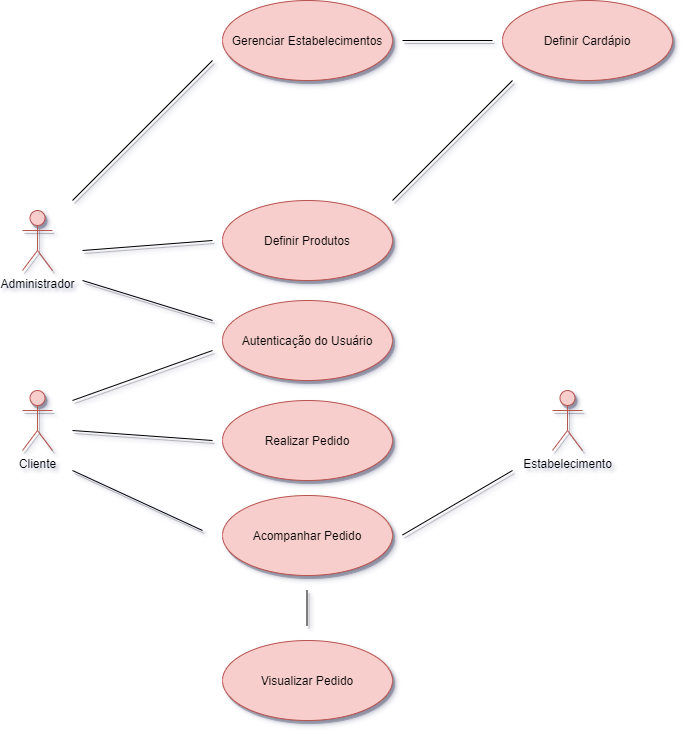

The diagram above was exported from draw.io. Its source (the exported page's mxGraphModel, read from the mxfile embedded in the PNG):
<mxGraphModel dx="2062" dy="857" grid="1" gridSize="10" guides="1" tooltips="1" connect="1" arrows="1" fold="1" page="1" pageScale="1" pageWidth="827" pageHeight="1169" math="0" shadow="0">
  <root>
    <mxCell id="0" />
    <mxCell id="1" parent="0" />
    <mxCell id="pY1yQm340hQGfxyEDE4m-1" value="Administrador" style="shape=umlActor;verticalLabelPosition=bottom;verticalAlign=top;html=1;outlineConnect=0;fillColor=#f8cecc;strokeColor=#b85450;shadow=1;" vertex="1" parent="1">
      <mxGeometry x="110" y="300" width="30" height="60" as="geometry" />
    </mxCell>
    <mxCell id="pY1yQm340hQGfxyEDE4m-6" value="Autenticação do Usuário" style="ellipse;whiteSpace=wrap;html=1;fillColor=#f8cecc;strokeColor=#b85450;shadow=1;" vertex="1" parent="1">
      <mxGeometry x="310" y="390" width="170" height="80" as="geometry" />
    </mxCell>
    <mxCell id="pY1yQm340hQGfxyEDE4m-8" value="Acompanhar Pedido" style="ellipse;whiteSpace=wrap;html=1;fillColor=#f8cecc;strokeColor=#b85450;shadow=1;" vertex="1" parent="1">
      <mxGeometry x="310" y="585" width="170" height="80" as="geometry" />
    </mxCell>
    <mxCell id="pY1yQm340hQGfxyEDE4m-9" value="Realizar Pedido" style="ellipse;whiteSpace=wrap;html=1;fillColor=#f8cecc;strokeColor=#b85450;shadow=1;" vertex="1" parent="1">
      <mxGeometry x="310" y="490" width="170" height="80" as="geometry" />
    </mxCell>
    <mxCell id="pY1yQm340hQGfxyEDE4m-10" value="Visualizar Pedido" style="ellipse;whiteSpace=wrap;html=1;fillColor=#f8cecc;strokeColor=#b85450;shadow=1;" vertex="1" parent="1">
      <mxGeometry x="310" y="730" width="170" height="80" as="geometry" />
    </mxCell>
    <mxCell id="pY1yQm340hQGfxyEDE4m-11" value="Gerenciar Estabelecimentos" style="ellipse;whiteSpace=wrap;html=1;fillColor=#f8cecc;strokeColor=#b85450;shadow=1;" vertex="1" parent="1">
      <mxGeometry x="310" y="90" width="170" height="80" as="geometry" />
    </mxCell>
    <mxCell id="pY1yQm340hQGfxyEDE4m-12" value="Definir Cardápio" style="ellipse;whiteSpace=wrap;html=1;fillColor=#f8cecc;strokeColor=#b85450;shadow=1;" vertex="1" parent="1">
      <mxGeometry x="590" y="90" width="170" height="80" as="geometry" />
    </mxCell>
    <mxCell id="pY1yQm340hQGfxyEDE4m-13" value="Definir Produtos" style="ellipse;whiteSpace=wrap;html=1;labelBackgroundColor=none;fillColor=#f8cecc;strokeColor=#b85450;shadow=1;" vertex="1" parent="1">
      <mxGeometry x="310" y="290" width="170" height="80" as="geometry" />
    </mxCell>
    <mxCell id="pY1yQm340hQGfxyEDE4m-14" value="Cliente" style="shape=umlActor;verticalLabelPosition=bottom;verticalAlign=top;html=1;outlineConnect=0;shadow=1;sketch=0;fillColor=#f8cecc;strokeColor=#b85450;" vertex="1" parent="1">
      <mxGeometry x="110" y="480" width="30" height="60" as="geometry" />
    </mxCell>
    <mxCell id="pY1yQm340hQGfxyEDE4m-19" value="" style="endArrow=none;html=1;rounded=0;shadow=1;" edge="1" parent="1">
      <mxGeometry width="50" height="50" relative="1" as="geometry">
        <mxPoint x="170" y="370" as="sourcePoint" />
        <mxPoint x="300" y="410" as="targetPoint" />
      </mxGeometry>
    </mxCell>
    <mxCell id="pY1yQm340hQGfxyEDE4m-20" value="" style="endArrow=none;html=1;rounded=0;shadow=1;" edge="1" parent="1">
      <mxGeometry width="50" height="50" relative="1" as="geometry">
        <mxPoint x="160" y="490" as="sourcePoint" />
        <mxPoint x="300" y="440" as="targetPoint" />
      </mxGeometry>
    </mxCell>
    <mxCell id="pY1yQm340hQGfxyEDE4m-21" value="" style="endArrow=none;html=1;rounded=0;shadow=1;" edge="1" parent="1">
      <mxGeometry width="50" height="50" relative="1" as="geometry">
        <mxPoint x="170" y="340" as="sourcePoint" />
        <mxPoint x="300" y="330" as="targetPoint" />
      </mxGeometry>
    </mxCell>
    <mxCell id="pY1yQm340hQGfxyEDE4m-22" value="" style="endArrow=none;html=1;rounded=0;shadow=1;" edge="1" parent="1">
      <mxGeometry width="50" height="50" relative="1" as="geometry">
        <mxPoint x="580" y="130" as="sourcePoint" />
        <mxPoint x="490" y="130" as="targetPoint" />
      </mxGeometry>
    </mxCell>
    <mxCell id="pY1yQm340hQGfxyEDE4m-23" value="" style="endArrow=none;html=1;rounded=0;shadow=1;" edge="1" parent="1">
      <mxGeometry width="50" height="50" relative="1" as="geometry">
        <mxPoint x="160" y="290" as="sourcePoint" />
        <mxPoint x="300" y="150" as="targetPoint" />
      </mxGeometry>
    </mxCell>
    <mxCell id="pY1yQm340hQGfxyEDE4m-24" value="" style="endArrow=none;html=1;rounded=0;shadow=1;" edge="1" parent="1">
      <mxGeometry width="50" height="50" relative="1" as="geometry">
        <mxPoint x="480" y="290" as="sourcePoint" />
        <mxPoint x="600" y="170" as="targetPoint" />
      </mxGeometry>
    </mxCell>
    <mxCell id="pY1yQm340hQGfxyEDE4m-25" value="" style="endArrow=none;html=1;rounded=0;shadow=1;" edge="1" parent="1">
      <mxGeometry width="50" height="50" relative="1" as="geometry">
        <mxPoint x="160" y="520" as="sourcePoint" />
        <mxPoint x="300" y="530" as="targetPoint" />
      </mxGeometry>
    </mxCell>
    <mxCell id="pY1yQm340hQGfxyEDE4m-26" value="" style="endArrow=none;html=1;rounded=0;shadow=1;" edge="1" parent="1">
      <mxGeometry width="50" height="50" relative="1" as="geometry">
        <mxPoint x="160" y="560" as="sourcePoint" />
        <mxPoint x="290" y="620" as="targetPoint" />
      </mxGeometry>
    </mxCell>
    <mxCell id="pY1yQm340hQGfxyEDE4m-27" value="" style="endArrow=none;html=1;rounded=0;shadow=1;" edge="1" parent="1">
      <mxGeometry width="50" height="50" relative="1" as="geometry">
        <mxPoint x="490" y="624.5" as="sourcePoint" />
        <mxPoint x="600" y="560" as="targetPoint" />
      </mxGeometry>
    </mxCell>
    <mxCell id="pY1yQm340hQGfxyEDE4m-28" value="Estabelecimento" style="shape=umlActor;verticalLabelPosition=bottom;verticalAlign=top;html=1;outlineConnect=0;fillColor=#f8cecc;strokeColor=#b85450;shadow=1;" vertex="1" parent="1">
      <mxGeometry x="640" y="480" width="30" height="60" as="geometry" />
    </mxCell>
    <mxCell id="pY1yQm340hQGfxyEDE4m-30" value="" style="endArrow=none;html=1;rounded=0;shadow=1;" edge="1" parent="1">
      <mxGeometry width="50" height="50" relative="1" as="geometry">
        <mxPoint x="394.5" y="715" as="sourcePoint" />
        <mxPoint x="394.5" y="680" as="targetPoint" />
      </mxGeometry>
    </mxCell>
  </root>
</mxGraphModel>